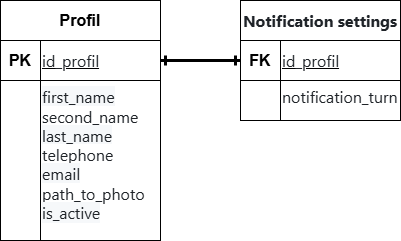

The diagram above was exported from draw.io. Its source (the exported page's mxGraphModel, read from the mxfile embedded in the PNG):
<mxGraphModel dx="1414" dy="785" grid="1" gridSize="10" guides="1" tooltips="1" connect="1" arrows="1" fold="1" page="1" pageScale="1" pageWidth="850" pageHeight="1100" math="0" shadow="0">
  <root>
    <mxCell id="0" />
    <mxCell id="1" parent="0" />
    <mxCell id="WyU-m9mdmTZ-IbzgWDiX-3" parent="1" style="rounded=0;whiteSpace=wrap;html=1;fontStyle=1" value="&lt;font style=&quot;font-size: 16px;&quot;&gt;Profil&lt;/font&gt;" vertex="1">
      <mxGeometry height="40" width="160" x="80" y="160" as="geometry" />
    </mxCell>
    <mxCell id="WyU-m9mdmTZ-IbzgWDiX-4" parent="1" style="rounded=0;whiteSpace=wrap;html=1;fontStyle=1;fontSize=16;" value="PK" vertex="1">
      <mxGeometry height="40" width="40" x="80" y="200" as="geometry" />
    </mxCell>
    <mxCell id="WyU-m9mdmTZ-IbzgWDiX-14" edge="1" parent="1" source="WyU-m9mdmTZ-IbzgWDiX-5" style="edgeStyle=orthogonalEdgeStyle;rounded=0;orthogonalLoop=1;jettySize=auto;html=1;exitX=1;exitY=0.5;exitDx=0;exitDy=0;startArrow=ERone;startFill=0;endArrow=ERone;endFill=0;strokeWidth=3;" target="WyU-m9mdmTZ-IbzgWDiX-9">
      <mxGeometry relative="1" as="geometry" />
    </mxCell>
    <mxCell id="WyU-m9mdmTZ-IbzgWDiX-5" parent="1" style="rounded=0;whiteSpace=wrap;html=1;fontStyle=4;fontSize=14;align=left;" value="&lt;span style=&quot;color: rgb(31, 35, 40); font-family: &amp;quot;Mona Sans VF&amp;quot;, -apple-system, BlinkMacSystemFont, &amp;quot;Segoe UI&amp;quot;, &amp;quot;Noto Sans&amp;quot;, Helvetica, Arial, sans-serif, &amp;quot;Apple Color Emoji&amp;quot;, &amp;quot;Segoe UI Emoji&amp;quot;; font-size: 16px; background-color: rgb(255, 255, 255);&quot;&gt;id_profil&lt;/span&gt;" vertex="1">
      <mxGeometry height="40" width="120" x="120" y="200" as="geometry" />
    </mxCell>
    <mxCell id="WyU-m9mdmTZ-IbzgWDiX-6" parent="1" style="rounded=0;whiteSpace=wrap;html=1;verticalAlign=top;fontSize=14;align=left;" value="&lt;div&gt;&lt;span style=&quot;color: rgb(31, 35, 40); font-family: &amp;quot;Mona Sans VF&amp;quot;, -apple-system, BlinkMacSystemFont, &amp;quot;Segoe UI&amp;quot;, &amp;quot;Noto Sans&amp;quot;, Helvetica, Arial, sans-serif, &amp;quot;Apple Color Emoji&amp;quot;, &amp;quot;Segoe UI Emoji&amp;quot;; font-size: 16px; background-color: rgb(246, 248, 250);&quot;&gt;first_name&lt;/span&gt;&lt;/div&gt;&lt;span style=&quot;color: rgb(31, 35, 40); font-family: &amp;quot;Mona Sans VF&amp;quot;, -apple-system, BlinkMacSystemFont, &amp;quot;Segoe UI&amp;quot;, &amp;quot;Noto Sans&amp;quot;, Helvetica, Arial, sans-serif, &amp;quot;Apple Color Emoji&amp;quot;, &amp;quot;Segoe UI Emoji&amp;quot;; font-size: 16px; background-color: rgb(246, 248, 250);&quot;&gt;&lt;div&gt;&lt;span style=&quot;color: rgb(31, 35, 40); font-family: &amp;quot;Mona Sans VF&amp;quot;, -apple-system, BlinkMacSystemFont, &amp;quot;Segoe UI&amp;quot;, &amp;quot;Noto Sans&amp;quot;, Helvetica, Arial, sans-serif, &amp;quot;Apple Color Emoji&amp;quot;, &amp;quot;Segoe UI Emoji&amp;quot;; font-size: 16px; background-color: rgb(246, 248, 250);&quot;&gt;&lt;span style=&quot;background-color: rgb(255, 255, 255);&quot;&gt;second_name&lt;/span&gt;&lt;/span&gt;&lt;/div&gt;&lt;div&gt;&lt;span style=&quot;color: rgb(31, 35, 40); font-family: &amp;quot;Mona Sans VF&amp;quot;, -apple-system, BlinkMacSystemFont, &amp;quot;Segoe UI&amp;quot;, &amp;quot;Noto Sans&amp;quot;, Helvetica, Arial, sans-serif, &amp;quot;Apple Color Emoji&amp;quot;, &amp;quot;Segoe UI Emoji&amp;quot;; font-size: 16px; background-color: rgb(246, 248, 250);&quot;&gt;&lt;span style=&quot;background-color: rgb(255, 255, 255);&quot;&gt;&lt;span style=&quot;background-color: rgb(246, 248, 250);&quot;&gt;last_name&lt;/span&gt;&lt;/span&gt;&lt;/span&gt;&lt;/div&gt;&lt;div&gt;&lt;span style=&quot;color: rgb(31, 35, 40); font-family: &amp;quot;Mona Sans VF&amp;quot;, -apple-system, BlinkMacSystemFont, &amp;quot;Segoe UI&amp;quot;, &amp;quot;Noto Sans&amp;quot;, Helvetica, Arial, sans-serif, &amp;quot;Apple Color Emoji&amp;quot;, &amp;quot;Segoe UI Emoji&amp;quot;; font-size: 16px; background-color: rgb(246, 248, 250);&quot;&gt;&lt;span style=&quot;background-color: rgb(255, 255, 255);&quot;&gt;&lt;span style=&quot;background-color: rgb(246, 248, 250);&quot;&gt;&lt;span style=&quot;background-color: rgb(255, 255, 255);&quot;&gt;telephone&lt;/span&gt;&lt;/span&gt;&lt;/span&gt;&lt;/span&gt;&lt;/div&gt;&lt;div&gt;&lt;span style=&quot;color: rgb(31, 35, 40); font-family: &amp;quot;Mona Sans VF&amp;quot;, -apple-system, BlinkMacSystemFont, &amp;quot;Segoe UI&amp;quot;, &amp;quot;Noto Sans&amp;quot;, Helvetica, Arial, sans-serif, &amp;quot;Apple Color Emoji&amp;quot;, &amp;quot;Segoe UI Emoji&amp;quot;; font-size: 16px; background-color: rgb(246, 248, 250);&quot;&gt;&lt;span style=&quot;background-color: rgb(255, 255, 255);&quot;&gt;&lt;span style=&quot;background-color: rgb(246, 248, 250);&quot;&gt;&lt;span style=&quot;background-color: rgb(255, 255, 255);&quot;&gt;&lt;span style=&quot;background-color: rgb(246, 248, 250);&quot;&gt;email&lt;/span&gt;&lt;/span&gt;&lt;/span&gt;&lt;/span&gt;&lt;/span&gt;&lt;/div&gt;&lt;div&gt;&lt;span style=&quot;color: rgb(31, 35, 40); font-family: &amp;quot;Mona Sans VF&amp;quot;, -apple-system, BlinkMacSystemFont, &amp;quot;Segoe UI&amp;quot;, &amp;quot;Noto Sans&amp;quot;, Helvetica, Arial, sans-serif, &amp;quot;Apple Color Emoji&amp;quot;, &amp;quot;Segoe UI Emoji&amp;quot;; font-size: 16px; background-color: rgb(246, 248, 250);&quot;&gt;&lt;span style=&quot;background-color: rgb(255, 255, 255);&quot;&gt;&lt;span style=&quot;background-color: rgb(246, 248, 250);&quot;&gt;&lt;span style=&quot;background-color: rgb(255, 255, 255);&quot;&gt;&lt;span style=&quot;background-color: rgb(246, 248, 250);&quot;&gt;&lt;span style=&quot;background-color: rgb(255, 255, 255);&quot;&gt;path_to_photo&lt;/span&gt;&lt;/span&gt;&lt;/span&gt;&lt;/span&gt;&lt;/span&gt;&lt;/span&gt;&lt;/div&gt;is_active&lt;/span&gt;" vertex="1">
      <mxGeometry height="160" width="120" x="120" y="240" as="geometry" />
    </mxCell>
    <mxCell id="WyU-m9mdmTZ-IbzgWDiX-7" parent="1" style="rounded=0;whiteSpace=wrap;html=1;" value="" vertex="1">
      <mxGeometry height="160" width="40" x="80" y="240" as="geometry" />
    </mxCell>
    <mxCell id="WyU-m9mdmTZ-IbzgWDiX-8" parent="1" style="rounded=0;whiteSpace=wrap;html=1;fontStyle=1" value="&lt;span style=&quot;color: rgb(31, 35, 40); font-family: &amp;quot;Mona Sans VF&amp;quot;, -apple-system, BlinkMacSystemFont, &amp;quot;Segoe UI&amp;quot;, &amp;quot;Noto Sans&amp;quot;, Helvetica, Arial, sans-serif, &amp;quot;Apple Color Emoji&amp;quot;, &amp;quot;Segoe UI Emoji&amp;quot;; font-size: 16px; text-align: start; background-color: rgb(255, 255, 255);&quot;&gt;Notification settings&lt;/span&gt;" vertex="1">
      <mxGeometry height="40" width="160" x="320" y="160" as="geometry" />
    </mxCell>
    <mxCell id="WyU-m9mdmTZ-IbzgWDiX-9" parent="1" style="rounded=0;whiteSpace=wrap;html=1;fontStyle=1;fontSize=16;" value="FK" vertex="1">
      <mxGeometry height="40" width="40" x="320" y="200" as="geometry" />
    </mxCell>
    <mxCell id="WyU-m9mdmTZ-IbzgWDiX-10" parent="1" style="rounded=0;whiteSpace=wrap;html=1;fontStyle=4;fontSize=14;align=left;" value="&lt;span style=&quot;color: rgb(31, 35, 40); font-family: &amp;quot;Mona Sans VF&amp;quot;, -apple-system, BlinkMacSystemFont, &amp;quot;Segoe UI&amp;quot;, &amp;quot;Noto Sans&amp;quot;, Helvetica, Arial, sans-serif, &amp;quot;Apple Color Emoji&amp;quot;, &amp;quot;Segoe UI Emoji&amp;quot;; font-size: 16px; background-color: rgb(255, 255, 255);&quot;&gt;id_profil&lt;/span&gt;" vertex="1">
      <mxGeometry height="40" width="120" x="360" y="200" as="geometry" />
    </mxCell>
    <mxCell id="WyU-m9mdmTZ-IbzgWDiX-11" parent="1" style="rounded=0;whiteSpace=wrap;html=1;verticalAlign=top;fontSize=14;align=left;" value="&lt;span style=&quot;color: rgb(31, 35, 40); font-family: &amp;quot;Mona Sans VF&amp;quot;, -apple-system, BlinkMacSystemFont, &amp;quot;Segoe UI&amp;quot;, &amp;quot;Noto Sans&amp;quot;, Helvetica, Arial, sans-serif, &amp;quot;Apple Color Emoji&amp;quot;, &amp;quot;Segoe UI Emoji&amp;quot;; font-size: 16px; background-color: rgb(255, 255, 255);&quot;&gt;notification_turn&lt;/span&gt;" vertex="1">
      <mxGeometry height="40" width="120" x="360" y="240" as="geometry" />
    </mxCell>
    <mxCell id="WyU-m9mdmTZ-IbzgWDiX-12" parent="1" style="rounded=0;whiteSpace=wrap;html=1;" value="" vertex="1">
      <mxGeometry height="40" width="40" x="320" y="240" as="geometry" />
    </mxCell>
  </root>
</mxGraphModel>